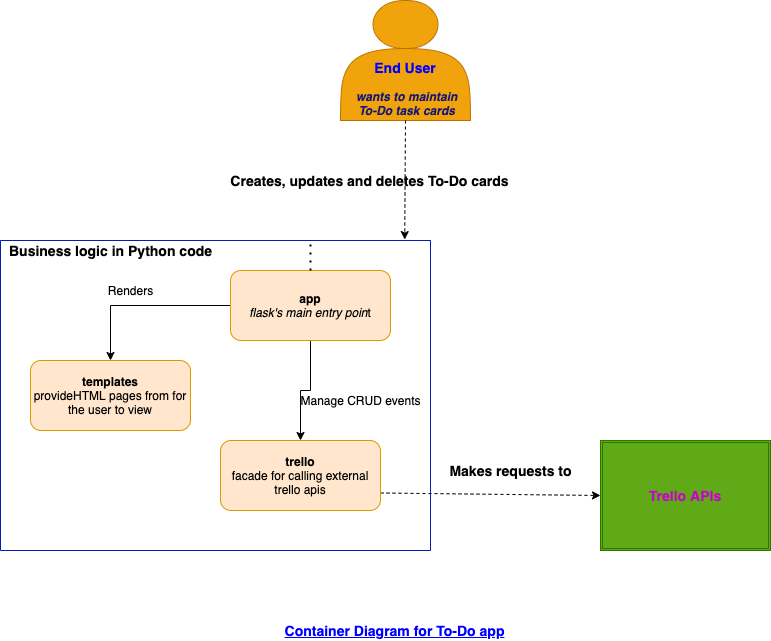

The diagram above was exported from draw.io. Its source (the exported page's mxGraphModel, read from the mxfile embedded in the PNG):
<mxGraphModel dx="879" dy="442" grid="1" gridSize="10" guides="1" tooltips="1" connect="1" arrows="1" fold="1" page="1" pageScale="1" pageWidth="827" pageHeight="1169" math="0" shadow="0">
  <root>
    <mxCell id="0" />
    <mxCell id="1" parent="0" />
    <mxCell id="yj8WQaKGLNDIWm8OiBeE-1" value="&lt;b&gt;&lt;br&gt;&lt;br&gt;&lt;br&gt;&lt;br&gt;&lt;font style=&quot;color: rgb(0 , 0 , 255) ; font-size: 14px&quot;&gt;End User&lt;br&gt;&lt;/font&gt;&lt;br&gt;&lt;font color=&quot;#0000ff&quot;&gt;&amp;nbsp;&lt;/font&gt;&lt;i&gt;&lt;font color=&quot;#171775&quot;&gt;wants to maintain&lt;br&gt;&amp;nbsp;To-Do task cards&lt;/font&gt;&lt;/i&gt;&lt;/b&gt;" style="shape=actor;whiteSpace=wrap;html=1;fillColor=#f0a30a;strokeColor=#BD7000;fontColor=#000000;" parent="1" vertex="1">
      <mxGeometry x="360" width="130" height="120" as="geometry" />
    </mxCell>
    <mxCell id="yj8WQaKGLNDIWm8OiBeE-3" value="&lt;b&gt;&lt;font color=&quot;#cc00cc&quot;&gt;&lt;font style=&quot;font-size: 14px&quot;&gt;Trello APIs&lt;/font&gt;&lt;br&gt;&lt;/font&gt;&lt;/b&gt;" style="shape=ext;double=1;rounded=0;whiteSpace=wrap;html=1;fillColor=#60a917;strokeColor=#2D7600;fontColor=#ffffff;" parent="1" vertex="1">
      <mxGeometry x="620" y="440" width="170" height="110" as="geometry" />
    </mxCell>
    <mxCell id="yj8WQaKGLNDIWm8OiBeE-6" value="" style="dashed=1;html=1;exitX=0.5;exitY=1;exitDx=0;exitDy=0;entryX=0.94;entryY=-0.003;entryDx=0;entryDy=0;entryPerimeter=0;" parent="1" source="yj8WQaKGLNDIWm8OiBeE-1" edge="1" target="oWiabnR2MACVx0-igwLd-1">
      <mxGeometry width="50" height="50" relative="1" as="geometry">
        <mxPoint x="240" y="290" as="sourcePoint" />
        <mxPoint x="429" y="210" as="targetPoint" />
        <Array as="points" />
      </mxGeometry>
    </mxCell>
    <mxCell id="yj8WQaKGLNDIWm8OiBeE-11" value="Creates, updates and deletes To-Do cards" style="text;html=1;resizable=0;autosize=1;align=center;verticalAlign=middle;points=[];fillColor=none;strokeColor=none;rounded=0;fontSize=14;rotation=0;fontStyle=1" parent="1" vertex="1">
      <mxGeometry x="244" y="170" width="290" height="20" as="geometry" />
    </mxCell>
    <mxCell id="yj8WQaKGLNDIWm8OiBeE-12" value="" style="dashed=1;html=1;entryX=0;entryY=0.5;entryDx=0;entryDy=0;exitX=1;exitY=0.75;exitDx=0;exitDy=0;" parent="1" source="oWiabnR2MACVx0-igwLd-8" target="yj8WQaKGLNDIWm8OiBeE-3" edge="1">
      <mxGeometry width="50" height="50" relative="1" as="geometry">
        <mxPoint x="520" y="190" as="sourcePoint" />
        <mxPoint x="340" y="359" as="targetPoint" />
        <Array as="points" />
      </mxGeometry>
    </mxCell>
    <mxCell id="yj8WQaKGLNDIWm8OiBeE-13" value="&lt;b&gt;Makes requests to&lt;/b&gt;" style="text;html=1;resizable=0;autosize=1;align=center;verticalAlign=middle;points=[];fillColor=none;strokeColor=none;rounded=0;fontSize=14;" parent="1" vertex="1">
      <mxGeometry x="460" y="460" width="140" height="20" as="geometry" />
    </mxCell>
    <mxCell id="yj8WQaKGLNDIWm8OiBeE-14" value="&lt;b&gt;&lt;u&gt;&lt;font color=&quot;#0000ff&quot;&gt;Container Diagram for To-Do app&lt;/font&gt;&lt;/u&gt;&lt;/b&gt;" style="text;html=1;resizable=0;autosize=1;align=center;verticalAlign=middle;points=[];fillColor=none;strokeColor=none;rounded=0;fontSize=14;" parent="1" vertex="1">
      <mxGeometry x="294" y="620" width="240" height="20" as="geometry" />
    </mxCell>
    <mxCell id="oWiabnR2MACVx0-igwLd-1" value="" style="swimlane;startSize=0;fontColor=#ffffff;fillColor=#0050ef;strokeColor=#001DBC;" vertex="1" parent="1">
      <mxGeometry x="20" y="240" width="430" height="310" as="geometry" />
    </mxCell>
    <mxCell id="oWiabnR2MACVx0-igwLd-22" style="edgeStyle=orthogonalEdgeStyle;rounded=0;orthogonalLoop=1;jettySize=auto;html=1;fontColor=#000000;entryX=0.5;entryY=0;entryDx=0;entryDy=0;" edge="1" parent="oWiabnR2MACVx0-igwLd-1" source="oWiabnR2MACVx0-igwLd-4" target="oWiabnR2MACVx0-igwLd-19">
      <mxGeometry relative="1" as="geometry" />
    </mxCell>
    <mxCell id="oWiabnR2MACVx0-igwLd-24" style="edgeStyle=orthogonalEdgeStyle;rounded=0;orthogonalLoop=1;jettySize=auto;html=1;exitX=0.5;exitY=1;exitDx=0;exitDy=0;entryX=0.5;entryY=0;entryDx=0;entryDy=0;fontColor=#000000;" edge="1" parent="oWiabnR2MACVx0-igwLd-1" source="oWiabnR2MACVx0-igwLd-4" target="oWiabnR2MACVx0-igwLd-8">
      <mxGeometry relative="1" as="geometry" />
    </mxCell>
    <mxCell id="oWiabnR2MACVx0-igwLd-4" value="&lt;b&gt;app&lt;/b&gt;&lt;br&gt;&lt;i&gt;flask's main entry poin&lt;/i&gt;t" style="rounded=1;whiteSpace=wrap;html=1;fillColor=#ffe6cc;strokeColor=#d79b00;" vertex="1" parent="oWiabnR2MACVx0-igwLd-1">
      <mxGeometry x="230" y="30" width="160" height="70" as="geometry" />
    </mxCell>
    <mxCell id="oWiabnR2MACVx0-igwLd-8" value="&lt;b&gt;trello&lt;/b&gt;&lt;br&gt;facade for calling external trello apis" style="rounded=1;whiteSpace=wrap;html=1;fillColor=#ffe6cc;strokeColor=#d79b00;" vertex="1" parent="oWiabnR2MACVx0-igwLd-1">
      <mxGeometry x="220" y="200" width="160" height="70" as="geometry" />
    </mxCell>
    <mxCell id="oWiabnR2MACVx0-igwLd-17" value="&lt;span style=&quot;font-size: 14px&quot;&gt;&lt;b&gt;Business logic in Python code&lt;/b&gt;&lt;/span&gt;" style="text;html=1;align=center;verticalAlign=middle;resizable=0;points=[];autosize=1;strokeColor=none;fontColor=#000000;" vertex="1" parent="oWiabnR2MACVx0-igwLd-1">
      <mxGeometry width="220" height="20" as="geometry" />
    </mxCell>
    <mxCell id="oWiabnR2MACVx0-igwLd-19" value="&lt;b&gt;templates&lt;/b&gt;&lt;br&gt;provideHTML pages from for the user to view" style="rounded=1;whiteSpace=wrap;html=1;fillColor=#ffe6cc;strokeColor=#d79b00;" vertex="1" parent="oWiabnR2MACVx0-igwLd-1">
      <mxGeometry x="30" y="120" width="160" height="70" as="geometry" />
    </mxCell>
    <mxCell id="oWiabnR2MACVx0-igwLd-25" value="Manage CRUD events" style="text;html=1;align=center;verticalAlign=middle;resizable=0;points=[];autosize=1;strokeColor=none;fontColor=#000000;" vertex="1" parent="oWiabnR2MACVx0-igwLd-1">
      <mxGeometry x="290" y="150" width="140" height="20" as="geometry" />
    </mxCell>
    <mxCell id="oWiabnR2MACVx0-igwLd-28" value="" style="endArrow=none;dashed=1;html=1;dashPattern=1 3;strokeWidth=2;fontColor=#000000;exitX=0.5;exitY=0;exitDx=0;exitDy=0;" edge="1" parent="oWiabnR2MACVx0-igwLd-1" source="oWiabnR2MACVx0-igwLd-4">
      <mxGeometry width="50" height="50" relative="1" as="geometry">
        <mxPoint x="260" y="50" as="sourcePoint" />
        <mxPoint x="310" as="targetPoint" />
      </mxGeometry>
    </mxCell>
    <mxCell id="oWiabnR2MACVx0-igwLd-23" value="Renders" style="text;html=1;align=center;verticalAlign=middle;resizable=0;points=[];autosize=1;strokeColor=none;fontColor=#000000;" vertex="1" parent="1">
      <mxGeometry x="120" y="280" width="60" height="20" as="geometry" />
    </mxCell>
  </root>
</mxGraphModel>